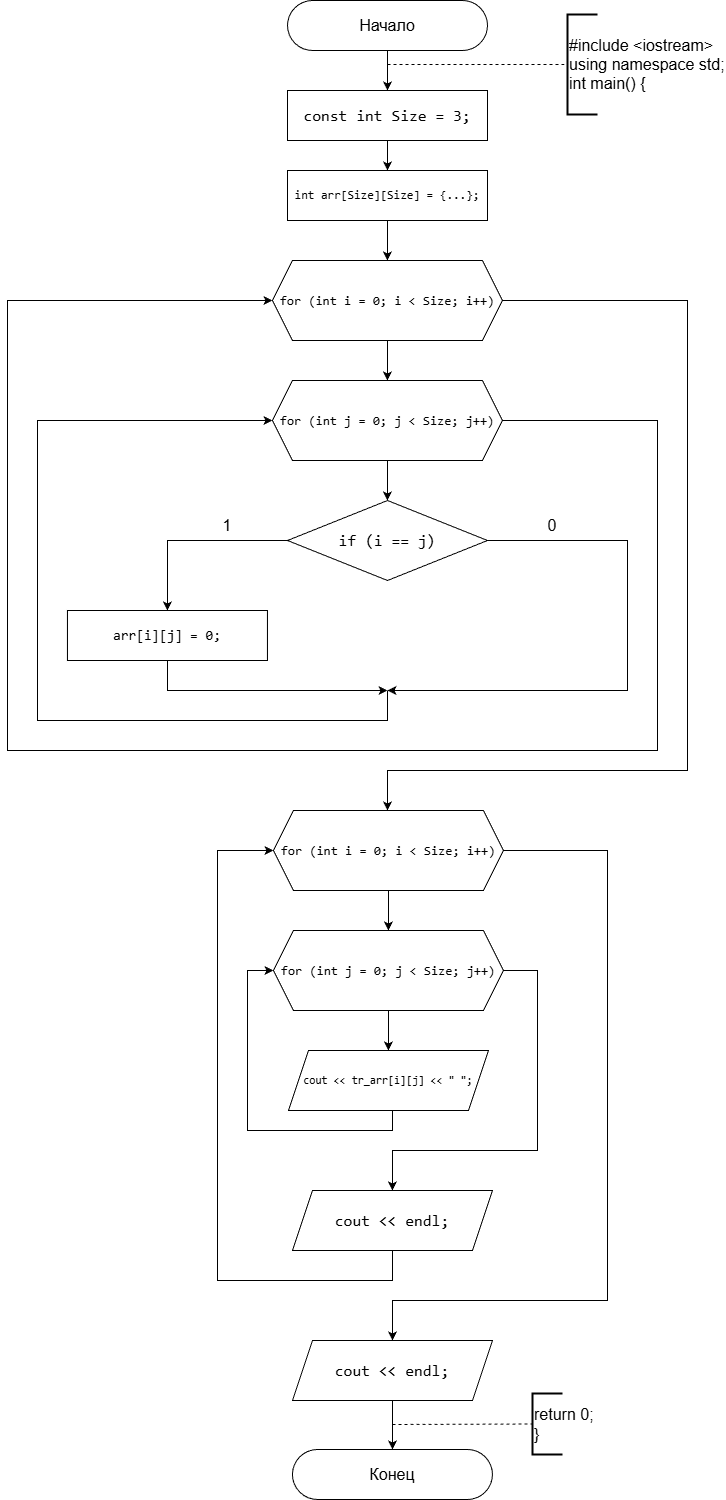

The diagram above was exported from draw.io. Its source (the exported page's mxGraphModel, read from the mxfile embedded in the PNG):
<mxGraphModel dx="2084" dy="1124" grid="1" gridSize="10" guides="1" tooltips="1" connect="1" arrows="1" fold="1" page="1" pageScale="1" pageWidth="827" pageHeight="1169" math="0" shadow="0">
  <root>
    <mxCell id="0" />
    <mxCell id="1" parent="0" />
    <mxCell id="nvvvaxrBpbt_eFUebdBH-1" parent="1" style="rounded=1;whiteSpace=wrap;html=1;imageHeight=24;arcSize=50;" value="&lt;font style=&quot;font-size: 16px;&quot;&gt;Начало&lt;/font&gt;" vertex="1">
      <mxGeometry height="50" width="200" x="340" as="geometry" />
    </mxCell>
    <mxCell id="nvvvaxrBpbt_eFUebdBH-2" edge="1" parent="1" source="nvvvaxrBpbt_eFUebdBH-1" style="endArrow=classic;html=1;rounded=0;exitX=0.5;exitY=1;exitDx=0;exitDy=0;" value="">
      <mxGeometry height="50" relative="1" width="50" as="geometry">
        <mxPoint x="440" y="70" as="sourcePoint" />
        <mxPoint x="440" y="90" as="targetPoint" />
      </mxGeometry>
    </mxCell>
    <mxCell id="nvvvaxrBpbt_eFUebdBH-3" edge="1" parent="1" style="endArrow=none;dashed=1;html=1;rounded=0;entryX=0;entryY=0.5;entryDx=0;entryDy=0;entryPerimeter=0;" target="nvvvaxrBpbt_eFUebdBH-4" value="">
      <mxGeometry height="50" relative="1" width="50" as="geometry">
        <mxPoint x="440" y="64" as="sourcePoint" />
        <mxPoint x="620" y="63" as="targetPoint" />
      </mxGeometry>
    </mxCell>
    <mxCell id="nvvvaxrBpbt_eFUebdBH-4" parent="1" style="strokeWidth=2;html=1;shape=mxgraph.flowchart.annotation_1;align=left;pointerEvents=1;" value="&lt;font style=&quot;font-size: 16px;&quot;&gt;#include &amp;lt;iostream&amp;gt;&lt;/font&gt;&lt;div&gt;&lt;font style=&quot;font-size: 16px;&quot;&gt;using namespace std;&lt;/font&gt;&lt;/div&gt;&lt;div&gt;&lt;font style=&quot;font-size: 16px;&quot;&gt;int main() {&lt;/font&gt;&lt;/div&gt;" vertex="1">
      <mxGeometry height="100" width="30" x="620" y="14" as="geometry" />
    </mxCell>
    <mxCell id="nvvvaxrBpbt_eFUebdBH-5" edge="1" parent="1" source="nvvvaxrBpbt_eFUebdBH-6" style="edgeStyle=orthogonalEdgeStyle;rounded=0;orthogonalLoop=1;jettySize=auto;html=1;entryX=0.5;entryY=0;entryDx=0;entryDy=0;" target="nvvvaxrBpbt_eFUebdBH-8">
      <mxGeometry relative="1" as="geometry" />
    </mxCell>
    <mxCell id="nvvvaxrBpbt_eFUebdBH-6" parent="1" style="rounded=0;whiteSpace=wrap;html=1;fontSize=16;labelBackgroundColor=none;fontColor=default;" value="&lt;div style=&quot;font-family: Consolas, &amp;quot;Courier New&amp;quot;, monospace; line-height: 22px; white-space: pre;&quot;&gt;&lt;div&gt;&lt;span style=&quot;&quot;&gt;const&lt;/span&gt; &lt;span style=&quot;&quot;&gt;int&lt;/span&gt; &lt;span style=&quot;&quot;&gt;Size&lt;/span&gt; &lt;span style=&quot;&quot;&gt;=&lt;/span&gt; 3;&lt;/div&gt;&lt;/div&gt;" vertex="1">
      <mxGeometry height="50" width="200" x="340" y="90" as="geometry" />
    </mxCell>
    <mxCell id="nvvvaxrBpbt_eFUebdBH-7" edge="1" parent="1" source="nvvvaxrBpbt_eFUebdBH-8" style="edgeStyle=orthogonalEdgeStyle;rounded=0;orthogonalLoop=1;jettySize=auto;html=1;exitX=0.5;exitY=1;exitDx=0;exitDy=0;entryX=0.5;entryY=0;entryDx=0;entryDy=0;" target="nvvvaxrBpbt_eFUebdBH-29">
      <mxGeometry relative="1" as="geometry">
        <mxPoint x="440" y="250" as="targetPoint" />
      </mxGeometry>
    </mxCell>
    <mxCell id="nvvvaxrBpbt_eFUebdBH-8" parent="1" style="rounded=0;whiteSpace=wrap;html=1;fontSize=12;labelBackgroundColor=none;fontColor=default;" value="&lt;font&gt;&lt;span style=&quot;font-family: Consolas, &amp;quot;Courier New&amp;quot;, monospace; white-space: pre;&quot;&gt;int&lt;/span&gt;&lt;span style=&quot;font-family: Consolas, &amp;quot;Courier New&amp;quot;, monospace; white-space: pre;&quot;&gt; &lt;/span&gt;&lt;span style=&quot;font-family: Consolas, &amp;quot;Courier New&amp;quot;, monospace; white-space: pre;&quot;&gt;arr&lt;/span&gt;&lt;span style=&quot;font-family: Consolas, &amp;quot;Courier New&amp;quot;, monospace; white-space: pre;&quot;&gt;[&lt;/span&gt;&lt;span style=&quot;font-family: Consolas, &amp;quot;Courier New&amp;quot;, monospace; white-space: pre;&quot;&gt;Size&lt;/span&gt;&lt;span style=&quot;font-family: Consolas, &amp;quot;Courier New&amp;quot;, monospace; white-space: pre;&quot;&gt;][Size] &lt;/span&gt;&lt;span style=&quot;font-family: Consolas, &amp;quot;Courier New&amp;quot;, monospace; white-space: pre;&quot;&gt;=&lt;/span&gt;&lt;span style=&quot;font-family: Consolas, &amp;quot;Courier New&amp;quot;, monospace; white-space: pre;&quot;&gt; {.&lt;/span&gt;&lt;span style=&quot;font-family: Consolas, &amp;quot;Courier New&amp;quot;, monospace; white-space: pre;&quot;&gt;&lt;font&gt;..&lt;/font&gt;&lt;/span&gt;&lt;span style=&quot;font-family: Consolas, &amp;quot;Courier New&amp;quot;, monospace; white-space: pre;&quot;&gt;};&lt;/span&gt;&lt;/font&gt;" vertex="1">
      <mxGeometry height="50" width="200" x="340" y="170" as="geometry" />
    </mxCell>
    <mxCell id="nvvvaxrBpbt_eFUebdBH-10" edge="1" parent="1" source="nvvvaxrBpbt_eFUebdBH-45" style="edgeStyle=orthogonalEdgeStyle;rounded=0;orthogonalLoop=1;jettySize=auto;html=1;exitX=0.5;exitY=1;exitDx=0;exitDy=0;" target="nvvvaxrBpbt_eFUebdBH-11" value="">
      <mxGeometry relative="1" as="geometry">
        <Array as="points">
          <mxPoint x="445" y="1489" />
          <mxPoint x="445" y="1489" />
        </Array>
        <mxPoint x="465" y="1350" as="sourcePoint" />
      </mxGeometry>
    </mxCell>
    <mxCell id="nvvvaxrBpbt_eFUebdBH-11" parent="1" style="rounded=1;whiteSpace=wrap;html=1;imageHeight=24;arcSize=50;" value="&lt;span style=&quot;font-size: 16px;&quot;&gt;Конец&lt;/span&gt;" vertex="1">
      <mxGeometry height="50" width="200" x="344.95" y="1449" as="geometry" />
    </mxCell>
    <mxCell id="nvvvaxrBpbt_eFUebdBH-12" edge="1" parent="1" style="endArrow=none;dashed=1;html=1;rounded=0;entryX=0;entryY=0.5;entryDx=0;entryDy=0;entryPerimeter=0;" target="nvvvaxrBpbt_eFUebdBH-13" value="">
      <mxGeometry height="50" relative="1" width="50" as="geometry">
        <mxPoint x="445" y="1424" as="sourcePoint" />
        <mxPoint x="585" y="1424" as="targetPoint" />
      </mxGeometry>
    </mxCell>
    <mxCell id="nvvvaxrBpbt_eFUebdBH-13" parent="1" style="strokeWidth=2;html=1;shape=mxgraph.flowchart.annotation_1;align=left;pointerEvents=1;" value="&lt;font style=&quot;font-size: 16px;&quot;&gt;return 0;&lt;/font&gt;&lt;div&gt;&lt;font style=&quot;font-size: 16px;&quot;&gt;}&lt;/font&gt;&lt;/div&gt;" vertex="1">
      <mxGeometry height="61" width="30" x="585" y="1393" as="geometry" />
    </mxCell>
    <mxCell id="nvvvaxrBpbt_eFUebdBH-27" edge="1" parent="1" source="nvvvaxrBpbt_eFUebdBH-29" style="edgeStyle=orthogonalEdgeStyle;rounded=0;orthogonalLoop=1;jettySize=auto;html=1;entryX=0.5;entryY=0;entryDx=0;entryDy=0;" target="nvvvaxrBpbt_eFUebdBH-33" value="">
      <mxGeometry relative="1" as="geometry">
        <mxPoint x="419.9000000000001" y="380" as="targetPoint" />
      </mxGeometry>
    </mxCell>
    <mxCell id="nvvvaxrBpbt_eFUebdBH-54" edge="1" parent="1" source="nvvvaxrBpbt_eFUebdBH-29" style="edgeStyle=orthogonalEdgeStyle;rounded=0;orthogonalLoop=1;jettySize=auto;html=1;exitX=1;exitY=0.5;exitDx=0;exitDy=0;entryX=0.5;entryY=0;entryDx=0;entryDy=0;" target="nvvvaxrBpbt_eFUebdBH-37">
      <mxGeometry relative="1" as="geometry">
        <Array as="points">
          <mxPoint x="740" y="300" />
          <mxPoint x="740" y="770" />
          <mxPoint x="440" y="770" />
          <mxPoint x="440" y="810" />
        </Array>
        <mxPoint x="440" y="810" as="targetPoint" />
      </mxGeometry>
    </mxCell>
    <mxCell id="nvvvaxrBpbt_eFUebdBH-29" parent="1" style="shape=hexagon;perimeter=hexagonPerimeter2;whiteSpace=wrap;html=1;fixedSize=1;labelBackgroundColor=none;fontColor=default;fontSize=13;" value="&lt;div style=&quot;font-family: Consolas, &amp;quot;Courier New&amp;quot;, monospace; line-height: 22px; white-space: pre;&quot;&gt;&lt;div style=&quot;line-height: 22px;&quot;&gt;&lt;div style=&quot;line-height: 22px;&quot;&gt;&lt;span&gt;for&lt;/span&gt; (&lt;span&gt;int&lt;/span&gt; &lt;span&gt;i&lt;/span&gt; &lt;span&gt;=&lt;/span&gt; &lt;span&gt;0&lt;/span&gt;; &lt;span&gt;i&lt;/span&gt; &lt;span&gt;&amp;lt;&lt;/span&gt; &lt;span&gt;Size&lt;/span&gt;; &lt;span&gt;i&lt;/span&gt;&lt;span&gt;++&lt;/span&gt;)&lt;/div&gt;&lt;/div&gt;&lt;/div&gt;" vertex="1">
      <mxGeometry height="80" width="230" x="324.95000000000005" y="260" as="geometry" />
    </mxCell>
    <mxCell id="nvvvaxrBpbt_eFUebdBH-31" edge="1" parent="1" source="nvvvaxrBpbt_eFUebdBH-33" style="edgeStyle=orthogonalEdgeStyle;rounded=0;orthogonalLoop=1;jettySize=auto;html=1;" value="">
      <mxGeometry relative="1" as="geometry">
        <mxPoint x="439.95000000000005" y="500" as="targetPoint" />
      </mxGeometry>
    </mxCell>
    <mxCell id="nvvvaxrBpbt_eFUebdBH-53" edge="1" parent="1" source="nvvvaxrBpbt_eFUebdBH-33" style="edgeStyle=orthogonalEdgeStyle;rounded=0;orthogonalLoop=1;jettySize=auto;html=1;exitX=1;exitY=0.5;exitDx=0;exitDy=0;entryX=0;entryY=0.5;entryDx=0;entryDy=0;" target="nvvvaxrBpbt_eFUebdBH-29">
      <mxGeometry relative="1" as="geometry">
        <Array as="points">
          <mxPoint x="710" y="420" />
          <mxPoint x="710" y="750" />
          <mxPoint x="60" y="750" />
          <mxPoint x="60" y="300" />
        </Array>
      </mxGeometry>
    </mxCell>
    <mxCell id="nvvvaxrBpbt_eFUebdBH-33" parent="1" style="shape=hexagon;perimeter=hexagonPerimeter2;whiteSpace=wrap;html=1;fixedSize=1;labelBackgroundColor=none;fontColor=default;fontSize=13;" value="&lt;div style=&quot;font-family: Consolas, &amp;quot;Courier New&amp;quot;, monospace; line-height: 22px; white-space: pre;&quot;&gt;&lt;div style=&quot;line-height: 22px;&quot;&gt;&lt;div style=&quot;line-height: 22px;&quot;&gt;&lt;span&gt;for&lt;/span&gt; (&lt;span&gt;int&lt;/span&gt; j &lt;span&gt;=&lt;/span&gt; &lt;span&gt;0&lt;/span&gt;; j &lt;span&gt;&amp;lt;&lt;/span&gt; &lt;span&gt;Size&lt;/span&gt;; j&lt;span&gt;++&lt;/span&gt;)&lt;/div&gt;&lt;/div&gt;&lt;/div&gt;" vertex="1">
      <mxGeometry height="80" width="230" x="324.95000000000005" y="380" as="geometry" />
    </mxCell>
    <mxCell id="nvvvaxrBpbt_eFUebdBH-48" edge="1" parent="1" source="nvvvaxrBpbt_eFUebdBH-34" style="edgeStyle=orthogonalEdgeStyle;rounded=0;orthogonalLoop=1;jettySize=auto;html=1;exitX=0.5;exitY=1;exitDx=0;exitDy=0;">
      <mxGeometry relative="1" as="geometry">
        <Array as="points">
          <mxPoint x="220" y="690" />
          <mxPoint x="430" y="690" />
        </Array>
        <mxPoint x="440" y="690" as="targetPoint" />
      </mxGeometry>
    </mxCell>
    <mxCell id="nvvvaxrBpbt_eFUebdBH-34" parent="1" style="rounded=0;whiteSpace=wrap;html=1;fontSize=14;labelBackgroundColor=none;fontColor=default;" value="&lt;div style=&quot;font-family: Consolas, &amp;quot;Courier New&amp;quot;, monospace; line-height: 22px; white-space: pre;&quot;&gt;&lt;span style=&quot;&quot;&gt;arr&lt;/span&gt;[i][j] &lt;span style=&quot;&quot;&gt;=&lt;/span&gt; 0;&lt;/div&gt;" vertex="1">
      <mxGeometry height="50" width="200" x="119.95" y="610" as="geometry" />
    </mxCell>
    <mxCell id="nvvvaxrBpbt_eFUebdBH-35" edge="1" parent="1" source="nvvvaxrBpbt_eFUebdBH-37" style="edgeStyle=orthogonalEdgeStyle;rounded=0;orthogonalLoop=1;jettySize=auto;html=1;entryX=0.5;entryY=0;entryDx=0;entryDy=0;" target="nvvvaxrBpbt_eFUebdBH-42" value="">
      <mxGeometry relative="1" as="geometry">
        <mxPoint x="444.9000000000001" y="930" as="targetPoint" />
      </mxGeometry>
    </mxCell>
    <mxCell id="nvvvaxrBpbt_eFUebdBH-36" edge="1" parent="1" source="nvvvaxrBpbt_eFUebdBH-37" style="edgeStyle=orthogonalEdgeStyle;rounded=0;orthogonalLoop=1;jettySize=auto;html=1;exitX=1;exitY=0.5;exitDx=0;exitDy=0;entryX=0.5;entryY=0;entryDx=0;entryDy=0;" target="nvvvaxrBpbt_eFUebdBH-45">
      <mxGeometry relative="1" as="geometry">
        <Array as="points">
          <mxPoint x="660" y="850" />
          <mxPoint x="660" y="1300" />
          <mxPoint x="445" y="1300" />
        </Array>
        <mxPoint x="429.95000000000005" y="1300" as="targetPoint" />
      </mxGeometry>
    </mxCell>
    <mxCell id="nvvvaxrBpbt_eFUebdBH-37" parent="1" style="shape=hexagon;perimeter=hexagonPerimeter2;whiteSpace=wrap;html=1;fixedSize=1;labelBackgroundColor=none;fontColor=default;fontSize=13;" value="&lt;div style=&quot;font-family: Consolas, &amp;quot;Courier New&amp;quot;, monospace; line-height: 22px; white-space: pre;&quot;&gt;&lt;div style=&quot;line-height: 22px;&quot;&gt;&lt;div style=&quot;line-height: 22px;&quot;&gt;&lt;span&gt;for&lt;/span&gt; (&lt;span&gt;int&lt;/span&gt; &lt;span&gt;i&lt;/span&gt; &lt;span&gt;=&lt;/span&gt; &lt;span&gt;0&lt;/span&gt;; &lt;span&gt;i&lt;/span&gt; &lt;span&gt;&amp;lt;&lt;/span&gt; &lt;span&gt;Size&lt;/span&gt;; &lt;span&gt;i&lt;/span&gt;&lt;span&gt;++&lt;/span&gt;)&lt;/div&gt;&lt;/div&gt;&lt;/div&gt;" vertex="1">
      <mxGeometry height="80" width="230" x="325.95000000000005" y="810" as="geometry" />
    </mxCell>
    <mxCell id="nvvvaxrBpbt_eFUebdBH-38" edge="1" parent="1" source="nvvvaxrBpbt_eFUebdBH-39" style="edgeStyle=orthogonalEdgeStyle;rounded=0;orthogonalLoop=1;jettySize=auto;html=1;exitX=0.5;exitY=1;exitDx=0;exitDy=0;entryX=0;entryY=0.5;entryDx=0;entryDy=0;" target="nvvvaxrBpbt_eFUebdBH-42">
      <mxGeometry relative="1" as="geometry">
        <Array as="points">
          <mxPoint x="445" y="1130" />
          <mxPoint x="300" y="1130" />
          <mxPoint x="300" y="970" />
        </Array>
      </mxGeometry>
    </mxCell>
    <mxCell id="nvvvaxrBpbt_eFUebdBH-39" parent="1" style="shape=parallelogram;perimeter=parallelogramPerimeter;whiteSpace=wrap;html=1;fixedSize=1;labelBackgroundColor=none;fontColor=default;fontSize=11;" value="&lt;div style=&quot;font-family: Consolas, &amp;quot;Courier New&amp;quot;, monospace; line-height: 22px; white-space: pre;&quot;&gt;&lt;font&gt;&lt;span&gt;cout&lt;/span&gt; &amp;lt;&amp;lt; tr_arr[i][j] &amp;lt;&amp;lt; &quot; &quot;;&lt;/font&gt;&lt;/div&gt;" vertex="1">
      <mxGeometry height="60" width="200" x="340.95000000000005" y="1050" as="geometry" />
    </mxCell>
    <mxCell id="nvvvaxrBpbt_eFUebdBH-40" edge="1" parent="1" source="nvvvaxrBpbt_eFUebdBH-42" style="edgeStyle=orthogonalEdgeStyle;rounded=0;orthogonalLoop=1;jettySize=auto;html=1;" target="nvvvaxrBpbt_eFUebdBH-39" value="">
      <mxGeometry relative="1" as="geometry" />
    </mxCell>
    <mxCell id="nvvvaxrBpbt_eFUebdBH-41" edge="1" parent="1" source="nvvvaxrBpbt_eFUebdBH-42" style="edgeStyle=orthogonalEdgeStyle;rounded=0;orthogonalLoop=1;jettySize=auto;html=1;exitX=1;exitY=0.5;exitDx=0;exitDy=0;entryX=0.5;entryY=0;entryDx=0;entryDy=0;" target="nvvvaxrBpbt_eFUebdBH-44">
      <mxGeometry relative="1" as="geometry">
        <Array as="points">
          <mxPoint x="590" y="970" />
          <mxPoint x="590" y="1150" />
          <mxPoint x="445" y="1150" />
        </Array>
      </mxGeometry>
    </mxCell>
    <mxCell id="nvvvaxrBpbt_eFUebdBH-42" parent="1" style="shape=hexagon;perimeter=hexagonPerimeter2;whiteSpace=wrap;html=1;fixedSize=1;labelBackgroundColor=none;fontColor=default;fontSize=13;" value="&lt;div style=&quot;font-family: Consolas, &amp;quot;Courier New&amp;quot;, monospace; line-height: 22px; white-space: pre;&quot;&gt;&lt;div style=&quot;line-height: 22px;&quot;&gt;&lt;div style=&quot;line-height: 22px;&quot;&gt;&lt;span&gt;for&lt;/span&gt; (&lt;span&gt;int&lt;/span&gt; j &lt;span&gt;=&lt;/span&gt; &lt;span&gt;0&lt;/span&gt;; j &lt;span&gt;&amp;lt;&lt;/span&gt; &lt;span&gt;Size&lt;/span&gt;; j&lt;span&gt;++&lt;/span&gt;)&lt;/div&gt;&lt;/div&gt;&lt;/div&gt;" vertex="1">
      <mxGeometry height="80" width="230" x="325.95000000000005" y="930" as="geometry" />
    </mxCell>
    <mxCell id="nvvvaxrBpbt_eFUebdBH-43" edge="1" parent="1" source="nvvvaxrBpbt_eFUebdBH-44" style="edgeStyle=orthogonalEdgeStyle;rounded=0;orthogonalLoop=1;jettySize=auto;html=1;exitX=0.5;exitY=1;exitDx=0;exitDy=0;entryX=0;entryY=0.5;entryDx=0;entryDy=0;" target="nvvvaxrBpbt_eFUebdBH-37">
      <mxGeometry relative="1" as="geometry">
        <Array as="points">
          <mxPoint x="445" y="1280" />
          <mxPoint x="270" y="1280" />
          <mxPoint x="270" y="850" />
        </Array>
      </mxGeometry>
    </mxCell>
    <mxCell id="nvvvaxrBpbt_eFUebdBH-44" parent="1" style="shape=parallelogram;perimeter=parallelogramPerimeter;whiteSpace=wrap;html=1;fixedSize=1;labelBackgroundColor=none;fontColor=default;fontSize=16;" value="&lt;div style=&quot;font-family: Consolas, &amp;quot;Courier New&amp;quot;, monospace; line-height: 22px; white-space: pre;&quot;&gt;&lt;font&gt;&lt;span&gt;cout&lt;/span&gt; &amp;lt;&amp;lt; endl;&lt;/font&gt;&lt;/div&gt;" vertex="1">
      <mxGeometry height="60" width="200" x="344.95000000000005" y="1190" as="geometry" />
    </mxCell>
    <mxCell id="nvvvaxrBpbt_eFUebdBH-45" parent="1" style="shape=parallelogram;perimeter=parallelogramPerimeter;whiteSpace=wrap;html=1;fixedSize=1;labelBackgroundColor=none;fontColor=default;fontSize=16;" value="&lt;div style=&quot;font-family: Consolas, &amp;quot;Courier New&amp;quot;, monospace; line-height: 22px; white-space: pre;&quot;&gt;&lt;font&gt;&lt;span&gt;cout&lt;/span&gt; &amp;lt;&amp;lt; endl;&lt;/font&gt;&lt;/div&gt;" vertex="1">
      <mxGeometry height="60" width="200" x="345.00000000000006" y="1340" as="geometry" />
    </mxCell>
    <mxCell id="nvvvaxrBpbt_eFUebdBH-47" edge="1" parent="1" source="nvvvaxrBpbt_eFUebdBH-46" style="edgeStyle=orthogonalEdgeStyle;rounded=0;orthogonalLoop=1;jettySize=auto;html=1;exitX=0;exitY=0.5;exitDx=0;exitDy=0;entryX=0.5;entryY=0;entryDx=0;entryDy=0;" target="nvvvaxrBpbt_eFUebdBH-34">
      <mxGeometry relative="1" as="geometry" />
    </mxCell>
    <mxCell id="nvvvaxrBpbt_eFUebdBH-49" edge="1" parent="1" source="nvvvaxrBpbt_eFUebdBH-46" style="edgeStyle=orthogonalEdgeStyle;rounded=0;orthogonalLoop=1;jettySize=auto;html=1;exitX=1;exitY=0.5;exitDx=0;exitDy=0;">
      <mxGeometry relative="1" as="geometry">
        <Array as="points">
          <mxPoint x="680" y="540" />
          <mxPoint x="680" y="690" />
        </Array>
        <mxPoint x="440" y="690" as="targetPoint" />
      </mxGeometry>
    </mxCell>
    <mxCell id="nvvvaxrBpbt_eFUebdBH-46" parent="1" style="rhombus;whiteSpace=wrap;html=1;labelBackgroundColor=none;fontColor=default;" value="&lt;div style=&quot;font-family: Consolas, &amp;quot;Courier New&amp;quot;, monospace; font-size: 16px; line-height: 22px; white-space: pre;&quot;&gt;&lt;span style=&quot;&quot;&gt;if&lt;/span&gt; (&lt;span style=&quot;&quot;&gt;i&lt;/span&gt; &lt;span style=&quot;&quot;&gt;==&lt;/span&gt; &lt;span style=&quot;&quot;&gt;j&lt;/span&gt;)&lt;/div&gt;" vertex="1">
      <mxGeometry height="80" width="200" x="340" y="500" as="geometry" />
    </mxCell>
    <mxCell id="nvvvaxrBpbt_eFUebdBH-50" parent="1" style="text;html=1;whiteSpace=wrap;strokeColor=none;fillColor=none;align=center;verticalAlign=middle;rounded=0;fontSize=16;" value="1" vertex="1">
      <mxGeometry height="30" width="60" x="250" y="510" as="geometry" />
    </mxCell>
    <mxCell id="nvvvaxrBpbt_eFUebdBH-51" parent="1" style="text;html=1;whiteSpace=wrap;strokeColor=none;fillColor=none;align=center;verticalAlign=middle;rounded=0;fontSize=16;" value="0" vertex="1">
      <mxGeometry height="30" width="60" x="575" y="510" as="geometry" />
    </mxCell>
    <mxCell id="nvvvaxrBpbt_eFUebdBH-52" edge="1" parent="1" style="endArrow=classic;html=1;rounded=0;entryX=0;entryY=0.5;entryDx=0;entryDy=0;" target="nvvvaxrBpbt_eFUebdBH-33" value="">
      <mxGeometry height="50" relative="1" width="50" as="geometry">
        <Array as="points">
          <mxPoint x="440" y="720" />
          <mxPoint x="90" y="720" />
          <mxPoint x="90" y="420" />
        </Array>
        <mxPoint x="440" y="690" as="sourcePoint" />
        <mxPoint x="460" y="570" as="targetPoint" />
      </mxGeometry>
    </mxCell>
  </root>
</mxGraphModel>